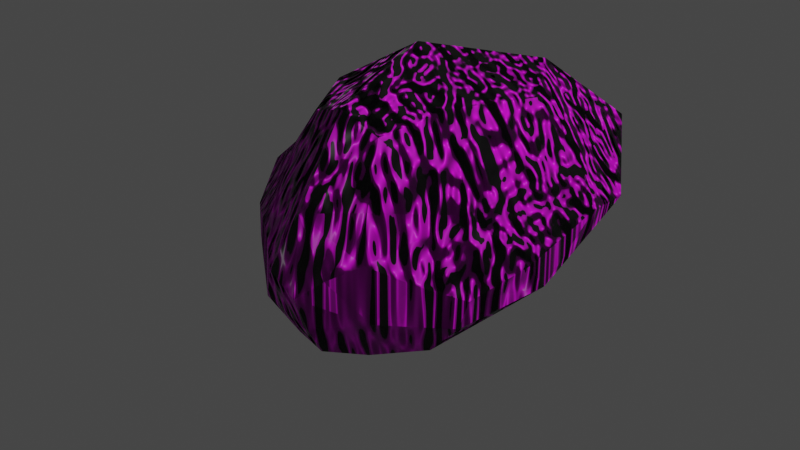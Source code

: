 # Source: rock3.blend  (saved by Blender 2.83.18; exported with 4.5.12 LTS)
import bpy
from mathutils import Matrix  # noqa: F401  (used for matrix-valued properties, if any)

bpy.ops.wm.read_factory_settings(use_empty=True)
scene = bpy.context.scene
scene.name = 'Scene'

# ---- collections
col_collection = bpy.data.collections.new('Collection'); scene.collection.children.link(col_collection)

# ---- images (referenced by path relative to the original .blend; pixels are not part of the script)
import os
ASSET_DIR = os.environ.get("B2B_ASSET_DIR", "")  # directory of the original .blend (textures are referenced by path, not embedded)
HERE = os.path.dirname(os.path.abspath(__file__))  # packed textures are extracted next to this script under _unpacked/

def load_image(name, relpath, width, height, colorspace="sRGB"):
    """Load a texture the original file referenced (path relative to the .blend, or extracted next to this script)."""
    p = next((c for c in (os.path.join(HERE, relpath), os.path.join(ASSET_DIR, relpath)) if relpath and os.path.exists(c)), "")
    if p:
        img = bpy.data.images.load(p, check_existing=True)
        img.name = name
    else:  # same state as the original file: an image datablock whose file is absent (Cycles renders it pink)
        img = bpy.data.images.new(name, width, height)
        img.source = "FILE"
        img.filepath = "//" + (relpath or name)
    img.colorspace_settings.name = colorspace
    return img
img_rock3_jpg = load_image('rock3.jpg', 'rock3.jpg', 1024, 1024, 'sRGB')

# ---- materials (node trees are filled in below, after node groups)
mat_material = bpy.data.materials.new('Material')
mat_material.use_transparent_shadow = False

# ---- material node trees
mat_material.use_nodes = True; mat_material.node_tree.nodes.clear()
_N = mat_material.node_tree.nodes; _L = mat_material.node_tree.links
n0 = _N.new('ShaderNodeOutputMaterial'); n0.name = 'Material Output'; n0.location = (540, 301)
n1 = _N.new('ShaderNodeBsdfPrincipled'); n1.name = 'Principled BSDF'; n1.location = (112, 299)
n1.distribution = 'GGX'
n1.subsurface_method = 'BURLEY'
n1.inputs[3].default_value = 1.45
n1.inputs[27].default_value = (0.0, 0.0, 0.0, 1.0)
n1.inputs[28].default_value = 1.0
n2 = _N.new('ShaderNodeBump'); n2.name = 'Bump'; n2.location = (-164, -200)
n2.inputs[0].default_value = 5.0
n2.inputs[1].default_value = 1.0
n2.inputs[2].default_value = 1.0
n3 = _N.new('ShaderNodeTexNoise'); n3.name = 'Noise Texture'; n3.location = (-391, -311)
n3.noise_dimensions = '2D'
n3.inputs[2].default_value = 1.0
n3.inputs[3].default_value = 5.0
n3.inputs[4].default_value = 1.0
n4 = _N.new('ShaderNodeTexImage'); n4.name = 'Image Texture'; n4.location = (-263, 188)
n4.image = img_rock3_jpg
_L.new(n1.outputs[0], n0.inputs[0])
_L.new(n4.outputs[0], n1.inputs[0])
_L.new(n2.outputs[0], n1.inputs[5])
_L.new(n3.outputs[0], n2.inputs[3])
n0.is_active_output = True

# ---- world
world_world = bpy.data.worlds.new('World'); scene.world = world_world
world_world.use_nodes = True; world_world.node_tree.nodes.clear()
_N = world_world.node_tree.nodes; _L = world_world.node_tree.links
n0 = _N.new('ShaderNodeOutputWorld'); n0.name = 'World Output'; n0.location = (300, 300)
n1 = _N.new('ShaderNodeBackground'); n1.name = 'Background'; n1.location = (10, 300)
n1.inputs[0].default_value = (0.05088, 0.05088, 0.05088, 1.0)
_L.new(n1.outputs[0], n0.inputs[0])
n0.is_active_output = True
world_world.color = (0.05088, 0.05088, 0.05088)
world_world.use_sun_shadow = False
world_world.sun_shadow_jitter_overblur = 0.0

# ---- cameras
cam_camera = bpy.data.cameras.new('Camera')
cam_camera.clip_end = 100.0
cam_camera.ortho_scale = 7.314

# ---- lights
light_light = bpy.data.lights.new('Light', 'POINT')
light_light.transmission_factor = 0.0
light_light.energy = 1000.0
light_light.shadow_soft_size = 0.1
light_light.shadow_maximum_resolution = 0.006
light_light.use_absolute_resolution = True

# ---- meshes
me_icosphere = bpy.data.meshes.new('Icosphere')
me_icosphere.from_pydata([(0.04604, -0.5035, -1.04), (0.66, -0.9746, -0.5528), (-0.4816, -1.335, -0.5699), (-2.194, 0.3547, -0.2902), (-0.5058, 2.024, -0.1076), (1.473, 0.5526, -0.3936), (0.006797, -1.281, 0.4843), (-1.482, -0.1708, 0.4015), (-1.222, 1.428, 0.662), (0.7154, 2.674, 0.6328), (1.002, -0.0469, 0.4054), (-0.0928, 0.3414, 1.766), (-0.2502, -1.139, -0.9615), (0.554, -0.9222, -0.963), (0.1894, -1.377, -0.6483), (1.245, -0.4065, -0.5778), (0.9514, -0.07714, -0.836), (-1.246, -0.1124, -0.7691), (-1.508, -0.6429, -0.5319), (-0.2789, 0.7704, -0.6674), (-1.653, 1.282, -0.2165), (0.7122, 1.503, -0.2931), (0.9239, -0.6666, -0.1407), (1.476, 0.304, -0.07969), (-0.1949, -1.497, -0.111), (0.3604, -1.296, -0.09002), (-2.149, 0.1059, -0.0213), (-1.14, -0.8599, -0.1574), (-1.055, 2.077, 0.2781), (-2.074, 0.993, 0.1649), (1.31, 1.932, 0.08224), (0.2127, 2.81, 0.2496), (0.5318, -0.9012, 0.5478), (-0.7276, -0.8777, 0.5295), (-1.611, 0.5856, 0.613), (-0.2162, 2.407, 0.7822), (1.084, 1.481, 0.5929), (-0.05834, -0.6791, 1.334), (0.5563, 0.1517, 1.295), (-0.8707, -0.01122, 1.286), (-0.6413, 1.001, 1.406), (0.378, 1.719, 1.4), (0.2168, -1.236, -0.9387), (1.01, -0.5444, -0.8597), (-1.045, -0.7487, -0.8182), (-1.186, 0.7069, -0.5885), (0.5591, 0.7, -0.6483), (1.296, -0.3264, -0.291), (0.1469, -1.489, -0.2891), (-1.728, -0.4752, -0.26), (-1.748, 1.508, 0.09684), (0.8292, 2.294, 0.02491), (0.6043, -1.016, 0.07178), (-0.674, -1.171, 0.04286), (-2.118, 0.582, 0.2174), (-0.3547, 2.659, 0.4234), (1.428, 1.312, 0.1561), (0.3805, -0.6187, 1.163), (-0.5882, -0.5631, 1.152), (-1.081, 0.4914, 1.188), (-0.1277, 1.812, 1.303), (0.7204, 1.229, 1.186)], [], [(0, 13, 42, 12), (1, 14, 42, 13), (2, 12, 42, 14), (1, 13, 43, 15), (0, 16, 43, 13), (5, 15, 43, 16), (0, 12, 44, 17), (2, 18, 44, 12), (3, 17, 44, 18), (0, 17, 45, 19), (3, 20, 45, 17), (4, 19, 45, 20), (0, 19, 46, 16), (4, 21, 46, 19), (5, 16, 46, 21), (1, 15, 47, 22), (5, 23, 47, 15), (10, 22, 47, 23), (2, 14, 48, 24), (1, 25, 48, 14), (6, 24, 48, 25), (3, 18, 49, 26), (2, 27, 49, 18), (7, 26, 49, 27), (4, 20, 50, 28), (3, 29, 50, 20), (8, 28, 50, 29), (5, 21, 51, 30), (4, 31, 51, 21), (9, 30, 51, 31), (1, 22, 52, 25), (10, 32, 52, 22), (6, 25, 52, 32), (2, 24, 53, 27), (6, 33, 53, 24), (7, 27, 53, 33), (3, 26, 54, 29), (7, 34, 54, 26), (8, 29, 54, 34), (4, 28, 55, 31), (8, 35, 55, 28), (9, 31, 55, 35), (5, 30, 56, 23), (9, 36, 56, 30), (10, 23, 56, 36), (6, 32, 57, 37), (10, 38, 57, 32), (11, 37, 57, 38), (7, 33, 58, 39), (6, 37, 58, 33), (11, 39, 58, 37), (8, 34, 59, 40), (7, 39, 59, 34), (11, 40, 59, 39), (9, 35, 60, 41), (8, 40, 60, 35), (11, 41, 60, 40), (10, 36, 61, 38), (9, 41, 61, 36), (11, 38, 61, 41)])
_uv = me_icosphere.uv_layers.new(name='UVMap')
_uv.uv.foreach_set('vector', [0.8182, 0.0, 0.7727, 0.07217, 0.8182, 0.1033, 0.8636, 0.07873, 0.7273, 0.105, 0.8182, 0.1531, 0.8182, 0.1033, 0.7727, 0.07217, 0.9091, 0.1575, 0.8636, 0.07873, 0.8182, 0.1033, 0.8182, 0.1531, 0.7273, 0.105, 0.6818, 0.07217, 0.6364, 0.1017, 0.6364, 0.1487, 0.6364, 0.0, 0.5909, 0.07217, 0.6364, 0.1017, 0.6818, 0.07217, 0.5455, 0.105, 0.6364, 0.1487, 0.6364, 0.1017, 0.5909, 0.07217, 0.09091, 0.0, 0.04924, 0.07873, 0.09186, 0.1033, 0.1364, 0.07217, 0.0303, 0.1575, 0.09343, 0.1531, 0.09186, 0.1033, 0.04924, 0.07873, 0.1818, 0.105, 0.1364, 0.07217, 0.09186, 0.1033, 0.09343, 0.1531, 0.2727, 0.0, 0.2273, 0.07217, 0.2727, 0.1017, 0.3182, 0.07217, 0.1818, 0.105, 0.2727, 0.1487, 0.2727, 0.1017, 0.2273, 0.07217, 0.3636, 0.105, 0.3182, 0.07217, 0.2727, 0.1017, 0.2727, 0.1487, 0.4545, 0.0, 0.4091, 0.07217, 0.4545, 0.1017, 0.5, 0.07217, 0.3636, 0.105, 0.4545, 0.1487, 0.4545, 0.1017, 0.4091, 0.07217, 0.5455, 0.105, 0.5, 0.07217, 0.4545, 0.1017, 0.4545, 0.1487, 0.7273, 0.105, 0.6364, 0.1487, 0.6364, 0.2083, 0.6818, 0.2362, 0.5455, 0.105, 0.5909, 0.2362, 0.6364, 0.2083, 0.6364, 0.1487, 0.6364, 0.3674, 0.6818, 0.2362, 0.6364, 0.2083, 0.5909, 0.2362, 0.9091, 0.1575, 0.8182, 0.1531, 0.8182, 0.2099, 0.8636, 0.2406, 0.7273, 0.105, 0.7727, 0.2362, 0.8182, 0.2099, 0.8182, 0.1531, 0.8182, 0.3674, 0.8636, 0.2406, 0.8182, 0.2099, 0.7727, 0.2362, 0.1818, 0.105, 0.09343, 0.1531, 0.09186, 0.2083, 0.1364, 0.2318, 0.0303, 0.1575, 0.04924, 0.2362, 0.09186, 0.2083, 0.09343, 0.1531, 0.09091, 0.3149, 0.1364, 0.2318, 0.09186, 0.2083, 0.04924, 0.2362, 0.3636, 0.105, 0.2727, 0.1487, 0.2727, 0.2083, 0.3182, 0.2362, 0.1818, 0.105, 0.2273, 0.2362, 0.2727, 0.2083, 0.2727, 0.1487, 0.2727, 0.3674, 0.3182, 0.2362, 0.2727, 0.2083, 0.2273, 0.2362, 0.5455, 0.105, 0.4545, 0.1487, 0.4545, 0.2083, 0.5, 0.2362, 0.3636, 0.105, 0.4091, 0.2362, 0.4545, 0.2083, 0.4545, 0.1487, 0.4545, 0.3674, 0.5, 0.2362, 0.4545, 0.2083, 0.4091, 0.2362, 0.7273, 0.105, 0.6818, 0.2362, 0.7273, 0.2641, 0.7727, 0.2362, 0.6364, 0.3674, 0.7273, 0.3237, 0.7273, 0.2641, 0.6818, 0.2362, 0.8182, 0.3674, 0.7727, 0.2362, 0.7273, 0.2641, 0.7273, 0.3237, 0.9091, 0.1575, 0.8636, 0.2406, 0.9081, 0.2641, 0.9508, 0.2362, 0.8182, 0.3674, 0.9066, 0.3193, 0.9081, 0.2641, 0.8636, 0.2406, 0.9697, 0.3149, 0.9508, 0.2362, 0.9081, 0.2641, 0.9066, 0.3193, 0.1818, 0.105, 0.1364, 0.2318, 0.1818, 0.2624, 0.2273, 0.2362, 0.09091, 0.3149, 0.1818, 0.3193, 0.1818, 0.2624, 0.1364, 0.2318, 0.2727, 0.3674, 0.2273, 0.2362, 0.1818, 0.2624, 0.1818, 0.3193, 0.3636, 0.105, 0.3182, 0.2362, 0.3636, 0.2641, 0.4091, 0.2362, 0.2727, 0.3674, 0.3636, 0.3237, 0.3636, 0.2641, 0.3182, 0.2362, 0.4545, 0.3674, 0.4091, 0.2362, 0.3636, 0.2641, 0.3636, 0.3237, 0.5455, 0.105, 0.5, 0.2362, 0.5455, 0.2641, 0.5909, 0.2362, 0.4545, 0.3674, 0.5455, 0.3237, 0.5455, 0.2641, 0.5, 0.2362, 0.6364, 0.3674, 0.5909, 0.2362, 0.5455, 0.2641, 0.5455, 0.3237, 0.8182, 0.3674, 0.7273, 0.3237, 0.7273, 0.3707, 0.7727, 0.4002, 0.6364, 0.3674, 0.6818, 0.4002, 0.7273, 0.3707, 0.7273, 0.3237, 0.7273, 0.4724, 0.7727, 0.4002, 0.7273, 0.3707, 0.6818, 0.4002, 0.9697, 0.3149, 0.9066, 0.3193, 0.9081, 0.369, 0.9508, 0.3937, 0.8182, 0.3674, 0.8636, 0.4002, 0.9081, 0.369, 0.9066, 0.3193, 0.9091, 0.4724, 0.9508, 0.3937, 0.9081, 0.369, 0.8636, 0.4002, 0.2727, 0.3674, 0.1818, 0.3193, 0.1818, 0.369, 0.2273, 0.4002, 0.09091, 0.3149, 0.1364, 0.3937, 0.1818, 0.369, 0.1818, 0.3193, 0.1818, 0.4724, 0.2273, 0.4002, 0.1818, 0.369, 0.1364, 0.3937, 0.4545, 0.3674, 0.3636, 0.3237, 0.3636, 0.3707, 0.4091, 0.4002, 0.2727, 0.3674, 0.3182, 0.4002, 0.3636, 0.3707, 0.3636, 0.3237, 0.3636, 0.4724, 0.4091, 0.4002, 0.3636, 0.3707, 0.3182, 0.4002, 0.6364, 0.3674, 0.5455, 0.3237, 0.5455, 0.3707, 0.5909, 0.4002, 0.4545, 0.3674, 0.5, 0.4002, 0.5455, 0.3707, 0.5455, 0.3237, 0.5455, 0.4724, 0.5909, 0.4002, 0.5455, 0.3707, 0.5, 0.4002])
me_icosphere.materials.append(mat_material)
me_icosphere.use_remesh_fix_poles = True
me_icosphere.use_remesh_preserve_attributes = False
me_icosphere.use_mirror_vertex_groups = False
me_icosphere.update()

# ---- objects
ob_light = bpy.data.objects.new('Light', light_light)
ob_camera = bpy.data.objects.new('Camera', cam_camera)
ob_icosphere = bpy.data.objects.new('Icosphere', me_icosphere)

# ---- transforms, parenting, visibility, modifiers, constraints
ob_light.location = (4.076, 1.005, 5.904)
ob_light.rotation_euler = (0.6503, 0.05522, 1.866)
ob_light.lock_rotations_4d = False
ob_light.empty_display_type = 'ARROWS'
ob_light.color = (0.0, 0.0, 0.0, 0.0)
ob_light.lineart.crease_threshold = 0.0
ob_camera.location = (7.359, -6.926, 4.958)
ob_camera.rotation_euler = (1.109, 0.0, 0.8149)
ob_camera.lock_rotations_4d = False
ob_camera.empty_display_type = 'ARROWS'
ob_camera.color = (0.0, 0.0, 0.0, 0.0)
ob_camera.display_type = 'WIRE'
ob_camera.lineart.crease_threshold = 0.0
ob_icosphere.location = (0.0, 0.0, 0.0)
ob_icosphere.lineart.crease_threshold = 0.0

# ---- collection membership
col_collection.objects.link(ob_light)
col_collection.objects.link(ob_camera)
col_collection.objects.link(ob_icosphere)

# ---- scene / render settings (as saved in the file)
scene.camera = ob_camera
scene.frame_start = 1; scene.frame_end = 250; scene.frame_set(23)
scene.render.engine = 'BLENDER_EEVEE_NEXT'
scene.cycles.use_denoising = False
scene.cycles.samples = 128
scene.cycles.sampling_pattern = 'TABULATED_SOBOL'
scene.cycles.use_adaptive_sampling = False
scene.cycles.use_light_tree = False
scene.view_settings.view_transform = 'Filmic'
bpy.context.view_layer.update()

